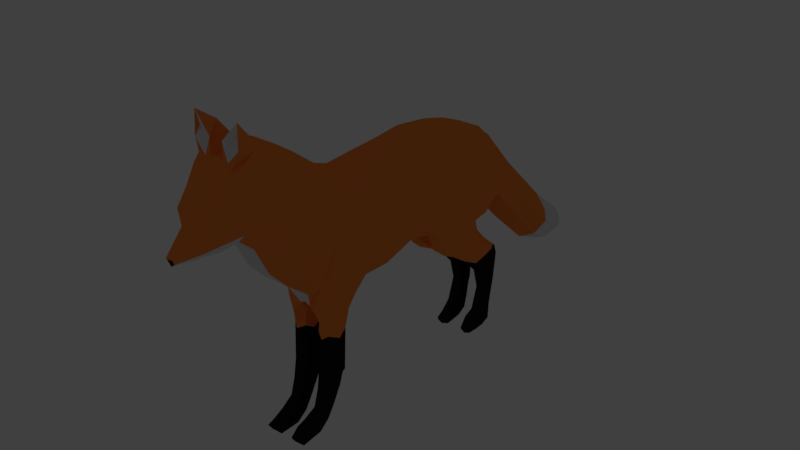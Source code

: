# Source: R_v.blend  (saved by Blender 2.79.0; exported with 4.5.12 LTS)
import bpy
from mathutils import Matrix  # noqa: F401  (used for matrix-valued properties, if any)

bpy.ops.wm.read_factory_settings(use_empty=True)
scene = bpy.context.scene
scene.name = 'Scene'

# ---- collections
col_collection_1 = bpy.data.collections.new('Collection 1'); scene.collection.children.link(col_collection_1)
col_collection_1.hide_render = True
col_collection_1.hide_viewport = True
col_collection_2 = bpy.data.collections.new('Collection 2'); scene.collection.children.link(col_collection_2)

# ---- materials (node trees are filled in below, after node groups)
mat_material = bpy.data.materials.new('Material')
mat_material.alpha_threshold = 0.0
mat_material.use_transparent_shadow = False
mat_material.diffuse_color = (1.0, 0.2638, 0.05177, 1.0)
mat_material.roughness = 0.5
mat_material_001 = bpy.data.materials.new('Material.001')
mat_material_001.alpha_threshold = 0.0
mat_material_001.use_transparent_shadow = False
mat_material_001.diffuse_color = (0.01341, 0.01341, 0.01341, 1.0)
mat_material_001.roughness = 0.5
mat_material_002 = bpy.data.materials.new('Material.002')
mat_material_002.alpha_threshold = 0.0
mat_material_002.use_transparent_shadow = False
mat_material_002.roughness = 0.5

# ---- node groups
ng_auto_smooth = bpy.data.node_groups.new('Auto Smooth', 'GeometryNodeTree')
_s = ng_auto_smooth.interface.new_socket(name='Geometry', in_out='OUTPUT', socket_type='NodeSocketGeometry')
_s = ng_auto_smooth.interface.new_socket(name='Geometry', in_out='INPUT', socket_type='NodeSocketGeometry')
_s = ng_auto_smooth.interface.new_socket(name='Angle', in_out='INPUT', socket_type='NodeSocketFloat')
_s.subtype = 'ANGLE'
_s.min_value = 0.0
_s.max_value = 3.142
ng_auto_smooth.is_modifier = True
_N = ng_auto_smooth.nodes; _L = ng_auto_smooth.links
n0 = _N.new('NodeGroupOutput'); n0.name = 'Group Output'; n0.location = (480, -100)
n1 = _N.new('NodeGroupInput'); n1.name = 'Group Input'; n1.location = (-420, -300)
n2 = _N.new('NodeGroupInput'); n2.name = 'Group Input.001'; n2.location = (-60, -100)
n3 = _N.new('GeometryNodeSetShadeSmooth'); n3.name = 'Set Shade Smooth'; n3.location = (120, -100)
n3.domain = 'EDGE'
n4 = _N.new('GeometryNodeSetShadeSmooth'); n4.name = 'Set Shade Smooth.001'; n4.location = (300, -100)
n5 = _N.new('GeometryNodeInputMeshEdgeAngle'); n5.name = 'Edge Angle'; n5.location = (-420, -220)
n6 = _N.new('GeometryNodeInputEdgeSmooth'); n6.name = 'Is Edge Smooth'; n6.location = (-60, -160)
n7 = _N.new('GeometryNodeInputShadeSmooth'); n7.name = 'Is Face Smooth'; n7.location = (-240, -340)
n8 = _N.new('FunctionNodeBooleanMath'); n8.name = 'Boolean Math'; n8.location = (-60, -220)
n9 = _N.new('FunctionNodeCompare'); n9.name = 'Compare'; n9.location = (-240, -180)
n9.operation = 'LESS_EQUAL'
_L.new(n5.outputs[0], n9.inputs[0])
_L.new(n4.outputs[0], n0.inputs[0])
_L.new(n1.outputs[1], n9.inputs[1])
_L.new(n9.outputs[0], n8.inputs[0])
_L.new(n7.outputs[0], n8.inputs[1])
_L.new(n2.outputs[0], n3.inputs[0])
_L.new(n6.outputs[0], n3.inputs[1])
_L.new(n3.outputs[0], n4.inputs[0])
_L.new(n8.outputs[0], n3.inputs[2])
n0.is_active_output = True

# ---- material node trees

# ---- world
world_world = bpy.data.worlds.new('World'); scene.world = world_world
world_world.color = (0.05088, 0.05088, 0.05088)
world_world.use_sun_shadow = False
world_world.sun_shadow_jitter_overblur = 0.0
world_world.cycles.sampling_method = 'MANUAL'

# ---- lights
light_lamp = bpy.data.lights.new('Lamp', 'POINT')
light_lamp.transmission_factor = 0.0
light_lamp.cutoff_distance = 30.0
light_lamp.energy = 100.0
light_lamp.shadow_buffer_clip_start = 1.001
light_lamp.shadow_soft_size = 0.1
light_lamp.shadow_maximum_resolution = 0.006
light_lamp.use_absolute_resolution = True

# ---- meshes
me_plane_001 = bpy.data.meshes.new('Plane.001')
me_plane_001.from_pydata([(2.339, -0.2635, -0.3817), (3.672, -0.6945, -0.4079), (2.502, 0.3255, -0.3818), (3.703, -0.02799, -0.408), (2.222, 0.7241, -0.3702), (3.742, 0.4062, -0.408), (2.354, -0.8527, -0.3817), (3.649, -1.113, -0.4079), (2.064, -1.144, -0.3667), (3.788, -1.493, -0.408), (2.213, 1.295, -0.4215), (3.657, 1.026, -0.4079), (2.161, 1.783, -0.3702), (3.533, 1.484, -0.4078), (2.142, 1.978, -0.3701), (3.362, 1.903, -0.4077), (2.27, 2.2, -0.3401), (3.207, 2.065, -0.4076), (4.044, -1.834, -0.3622), (2.038, -1.739, -0.3728), (4.277, -2.137, -0.4084), (2.404, -1.81, -0.3127), (4.471, -2.423, -0.4086), (2.838, -2.168, -0.36), (4.672, -2.749, -0.4088), (3.156, -2.469, -0.3602), (4.579, -3.206, -0.3738), (3.614, -2.702, -0.3606), (4.3, -3.369, -0.3703), (3.746, -3.105, -0.3334), (4.083, -3.548, -0.3544), (3.651, -3.605, -0.169), (3.92, -3.642, -0.1769), (3.609, -3.984, -0.04845), (3.687, -4.014, -0.06145), (4.503, -3.326, -0.1989), (4.285, -3.529, -0.1989), (2.273, 0.3255, -0.1989), (2.221, 0.7241, -0.1093), (2.629, -2.312, -0.199), (2.326, -1.929, -0.1989), (3.591, 1.946, -0.1986), (3.762, 1.527, -0.1987), (4.506, -2.093, -0.199), (4.7, -2.38, -0.199), (2.154, 1.788, -0.1017), (2.141, 1.978, -0.1092), (3.554, -3.338, -0.1537), (2.126, -0.8527, -0.1988), (2.11, -0.2635, -0.1988), (3.992, -3.656, -0.1251), (3.901, -0.6511, -0.1987), (3.878, -1.07, -0.1987), (2.946, -2.613, -0.1991), (1.806, 2.831, -0.3222), (3.436, 2.109, -0.1986), (4.829, -2.706, -0.21), (2.038, -1.788, -0.08765), (2.064, -1.122, -0.1058), (4.017, -1.45, -0.1988), (4.273, -1.791, -0.1989), (3.405, -2.845, -0.1993), (4.698, -3.163, -0.199), (3.886, 1.07, -0.1987), (3.971, 0.4495, -0.1988), (2.136, 1.389, -0.04696), (3.607, -3.086, -0.1994), (3.932, 0.01536, -0.1987), (1.86, -1.252, -0.3308), (1.814, -1.706, -0.319), (1.86, -1.284, -0.1255), (1.813, -1.653, -0.1346), (1.562, -1.329, -0.323), (1.578, -1.689, -0.323), (1.568, -1.329, -0.1249), (1.581, -1.676, -0.1249), (0.878, -1.366, -0.327), (0.957, -1.71, -0.3271), (0.8776, -1.393, -0.1202), (0.9567, -1.696, -0.1202), (0.7996, -1.365, -0.2789), (0.7805, -1.736, -0.3308), (0.786, -1.365, -0.1555), (0.7804, -1.736, -0.1384), (0.6517, -1.462, -0.3141), (0.6518, -1.763, -0.3235), (0.6036, -1.462, -0.1336), (0.6517, -1.763, -0.1465), (0.3853, -1.598, -0.3097), (0.3854, -1.848, -0.3185), (0.3399, -1.598, -0.1393), (0.3853, -1.848, -0.1515), (0.1972, -1.742, -0.3228), (0.2382, -2.025, -0.3331), (0.1447, -1.742, -0.1254), (0.259, -2.025, -0.1255), (0.06325, -1.918, -0.3273), (0.1618, -2.198, -0.3273), (0.01069, -1.918, -0.1299), (0.2261, -2.198, -0.1412), (0.02053, -2.264, -0.324), (0.09047, -2.316, -0.3501), (0.01017, -2.264, -0.1266), (0.09014, -2.316, -0.126), (2.041, 1.283, -0.4217), (2.045, 0.8401, -0.3704), (1.986, 1.728, -0.3457), (2.084, 1.751, -0.3458), (2.045, 0.8401, -0.1095), (2.072, 1.797, -0.1217), (2.025, 1.352, -0.04424), (1.985, 1.759, -0.1216), (1.873, 1.272, -0.3788), (1.882, 0.9314, -0.3399), (1.8, 1.786, -0.321), (1.881, 0.9314, -0.1415), (1.855, 1.34, -0.0981), (1.799, 1.817, -0.1507), (1.561, 1.421, -0.341), (1.693, 1.166, -0.3411), (1.567, 2.0, -0.3222), (1.692, 1.166, -0.1427), (1.559, 1.419, -0.1426), (1.567, 2.031, -0.1518), (1.277, 1.793, -0.342), (1.33, 2.285, -0.2955), (1.275, 1.792, -0.1436), (1.323, 2.316, -0.1529), (1.081, 1.988, -0.3429), (1.158, 2.328, -0.3242), (1.079, 1.986, -0.1446), (1.157, 2.359, -0.1538), (0.6387, 2.108, -0.344), (0.7017, 2.291, -0.3252), (0.6366, 2.106, -0.1456), (0.7012, 2.321, -0.1549), (0.2812, 1.951, -0.3211), (0.2415, 2.242, -0.3066), (0.2795, 1.95, -0.1687), (0.2411, 2.271, -0.1757), (0.1578, 1.75, -0.2694), (-0.02645, 1.699, -0.3227), (0.2185, 1.766, -0.1806), (0.0521, 2.221, -0.1766), (0.1326, 1.796, -0.3219), (0.03871, 2.221, -0.3218), (2.141, 1.978, -0.2384), (0.04205, 1.656, -0.3225), (0.04034, 1.654, -0.1701), (-0.0281, 2.06, -0.1701), (-0.02774, 2.06, -0.3225), (-0.03609, 1.88, -0.3227), (-0.02605, 1.711, -0.1369), (-0.03645, 1.88, -0.1703), (1.647, 2.809, -0.04688), (2.317, 2.372, -0.3402), (2.27, 2.2, -0.1574), (2.317, 2.372, -0.07568), (3.074, 2.32, -0.2843), (1.049, 3.634, -0.2504), (3.303, 2.363, -0.07527), (2.365, 2.947, -0.2836), (0.8371, 4.037, -0.2363), (2.594, 2.99, -0.07465), (0.971, 3.574, -0.06464), (1.432, 3.905, -0.2828), (1.661, 3.949, -0.07382), (0.7725, 3.974, -0.07428), (1.255, 4.401, -0.2048), (1.317, 4.383, -0.0735), (0.8465, 4.377, -0.1969), (0.3764, -1.741, -0.3328), (2.957, -0.2616, -0.5152), (3.058, 0.2257, -0.5153), (3.018, 0.661, -0.5153), (2.954, -0.8003, -0.5152), (2.987, -1.231, -0.5892), (2.963, 1.285, -0.5152), (2.887, 1.729, -0.5152), (2.797, 2.028, -0.5151), (2.873, 2.207, -0.4398), (3.192, -1.665, -0.5496), (3.355, -1.961, -0.5155), (3.606, -2.298, -0.5157), (3.87, -2.611, -0.516), (4.038, -2.949, -0.4778), (3.972, -3.379, -0.432), (3.733, -3.598, -0.1918), (2.787, 2.413, -0.3919), (2.084, 2.892, -0.3913), (1.29, 3.786, -0.3906), (1.036, 4.211, -0.3903), (0.9588, 4.574, -0.1874), (0.9187, -1.551, -0.3469), (0.09974, -2.046, -0.3522), (0.6451, -1.646, -0.3386), (1.489, -1.507, -0.3739), (2.051, -1.463, -0.4491), (0.2176, -1.922, -0.3496), (0.7957, -1.594, -0.3472), (1.836, -1.48, -0.3861), (1.518, -1.741, -0.2423), (0.2324, -2.115, -0.2572), (0.8081, -1.765, -0.2517), (1.821, -1.779, -0.2508), (2.038, -1.816, -0.2382), (0.09714, -2.345, -0.2309), (0.4094, -1.873, -0.2335), (0.9639, -1.764, -0.2403), (0.1819, -2.227, -0.2615), (0.6772, -1.789, -0.2403), (0.01084, -1.918, -0.2298), (0.6038, -1.462, -0.2352), (1.464, -1.299, -0.2288), (2.064, -1.122, -0.2434), (0.1449, -1.742, -0.2403), (0.7862, -1.336, -0.2014), (1.86, -1.196, -0.2314), (0.01031, -2.264, -0.2289), (0.3401, -1.598, -0.2395), (0.8778, -1.361, -0.2308), (1.834, -1.508, -0.09086), (2.05, -1.495, -0.07643), (0.9227, -1.574, -0.09621), (1.491, -1.532, -0.1019), (0.7788, -1.635, -0.09668), (0.3574, -1.729, -0.1152), (0.1039, -2.079, -0.09958), (0.6321, -1.664, -0.1081), (0.2047, -1.936, -0.09755), (0.02206, 1.809, -0.3525), (0.277, 2.097, -0.351), (1.583, 1.692, -0.3799), (1.136, 2.113, -0.3819), (1.36, 1.992, -0.381), (0.1274, 1.946, -0.3518), (0.6882, 2.167, -0.383), (1.676, 1.073, -0.2323), (0.6216, 2.014, -0.2374), (2.029, 0.7474, -0.2332), (1.865, 0.8387, -0.2158), (1.064, 1.894, -0.234), (2.206, 0.6918, -0.2414), (0.267, 1.92, -0.2392), (1.341, 1.632, -0.2418), (1.544, 1.327, -0.2261), (0.2628, 2.159, -0.1353), (-0.04062, 1.668, -0.2384), (0.04739, 1.601, -0.2545), (1.302, 2.093, -0.1003), (0.1101, 1.981, -0.1316), (0.01572, 1.826, -0.1368), (0.6734, 2.251, -0.1022), (1.532, 1.737, -0.131), (1.121, 2.198, -0.1012), (1.567, 2.156, -0.2315), (2.055, 1.922, -0.2537), (1.8, 1.941, -0.2382), (1.157, 2.484, -0.2525), (0.03853, 2.221, -0.2452), (-0.02793, 2.06, -0.2413), (0.2413, 2.351, -0.2427), (1.323, 2.441, -0.2446), (0.03853, 2.259, -0.2452), (1.986, 1.884, -0.236), (0.7015, 2.446, -0.2413), (3.558, -3.648, -0.0844), (4.96, -3.153, -0.1078), (5.256, -3.127, -0.3747), (5.023, -3.074, -0.3657), (4.892, -3.15, -0.3828), (5.108, -2.937, -0.2054), (4.975, -2.888, -0.3107), (4.839, -2.926, -0.4091), (4.929, -3.098, -0.2343), (4.623, -3.18, -0.2677), (4.773, -3.028, -0.0589), (4.718, -3.163, -0.0967), (1.355, 2.404, -0.2429), (3.092, -1.453, -0.5684), (2.339, -0.2635, 0.3817), (3.672, -0.6945, 0.4079), (2.502, 0.3255, 0.3818), (3.703, -0.02799, 0.408), (2.222, 0.7241, 0.3702), (3.742, 0.4062, 0.408), (2.354, -0.8527, 0.3817), (3.649, -1.113, 0.4079), (2.064, -1.144, 0.3667), (3.788, -1.493, 0.408), (2.213, 1.295, 0.4215), (3.657, 1.026, 0.4079), (2.161, 1.783, 0.3702), (3.533, 1.484, 0.4078), (2.142, 1.978, 0.3701), (3.362, 1.903, 0.4077), (2.273, 0.3255, 0.0), (2.27, 2.2, 0.3401), (3.207, 2.065, 0.4076), (4.044, -1.834, 0.3622), (2.038, -1.739, 0.3728), (4.277, -2.137, 0.4084), (2.404, -1.81, 0.3127), (4.471, -2.423, 0.4086), (2.838, -2.168, 0.36), (4.672, -2.749, 0.4088), (3.156, -2.469, 0.3602), (4.579, -3.206, 0.3738), (3.614, -2.702, 0.3606), (4.3, -3.369, 0.3703), (3.746, -3.105, 0.3334), (4.083, -3.548, 0.3544), (3.651, -3.605, 0.169), (3.92, -3.642, 0.1769), (3.609, -3.984, 0.04845), (3.687, -4.014, 0.06145), (2.11, -0.2635, 0.0), (3.901, -0.6511, 0.0), (3.932, 0.01534, 0.0), (3.971, 0.4495, 0.0), (2.221, 0.7241, 0.0), (2.126, -0.8527, 0.0), (3.878, -1.07, 0.0), (2.052, -1.164, 0.0), (4.017, -1.45, 0.0), (3.885, 1.07, 0.0), (2.136, 1.389, 0.0), (3.761, 1.527, 0.0), (2.102, 1.821, 0.0), (3.591, 1.946, 0.0), (2.173, 2.016, 0.0), (3.436, 2.109, 0.0), (1.652, 2.784, 0.0), (2.078, -1.79, 0.0), (4.273, -1.791, 0.0), (2.326, -1.929, 0.0), (4.506, -2.093, 0.0), (2.628, -2.312, 0.0), (4.699, -2.38, 0.0), (2.951, -2.645, 0.0), (4.747, -2.621, 0.0), (3.405, -2.845, 0.0), (4.738, -3.163, 0.0), (3.606, -3.086, 0.0), (4.543, -3.326, 0.0), (3.53, -3.338, 0.0), (4.309, -3.504, 0.0), (3.578, -3.994, 0.0), (4.076, -3.631, 0.0), (3.695, -4.038, 0.0), (4.503, -3.326, 0.1989), (4.285, -3.529, 0.1989), (2.273, 0.3255, 0.1989), (2.221, 0.7241, 0.1093), (2.629, -2.312, 0.199), (2.326, -1.929, 0.1989), (3.591, 1.946, 0.1986), (3.762, 1.527, 0.1987), (4.506, -2.093, 0.199), (4.7, -2.38, 0.199), (2.154, 1.788, 0.1017), (2.141, 1.978, 0.1092), (3.554, -3.338, 0.1537), (2.126, -0.8527, 0.1988), (2.11, -0.2635, 0.1988), (3.992, -3.656, 0.1251), (3.901, -0.6511, 0.1987), (3.878, -1.07, 0.1987), (2.946, -2.613, 0.1991), (1.806, 2.831, 0.3222), (3.436, 2.109, 0.1986), (4.829, -2.706, 0.21), (2.038, -1.788, 0.08765), (2.064, -1.122, 0.1058), (4.017, -1.45, 0.1988), (4.273, -1.791, 0.1989), (3.405, -2.845, 0.1993), (4.698, -3.163, 0.199), (3.886, 1.07, 0.1987), (3.971, 0.4495, 0.1988), (2.136, 1.389, 0.04696), (3.607, -3.086, 0.1994), (3.932, 0.01536, 0.1987), (1.86, -1.252, 0.3308), (1.814, -1.706, 0.319), (1.86, -1.284, 0.1255), (1.813, -1.653, 0.1346), (1.562, -1.329, 0.323), (1.578, -1.689, 0.323), (1.568, -1.329, 0.1249), (1.581, -1.676, 0.1249), (0.878, -1.366, 0.327), (0.957, -1.71, 0.3271), (0.8776, -1.393, 0.1202), (0.9567, -1.696, 0.1202), (0.7996, -1.365, 0.2789), (0.7805, -1.736, 0.3308), (0.786, -1.365, 0.1555), (0.7804, -1.736, 0.1384), (0.6517, -1.462, 0.3141), (0.6518, -1.763, 0.3235), (0.6036, -1.462, 0.1336), (0.6517, -1.763, 0.1465), (0.3853, -1.598, 0.3097), (0.3854, -1.848, 0.3185), (0.3399, -1.598, 0.1393), (0.3853, -1.848, 0.1515), (0.1972, -1.742, 0.3228), (0.2382, -2.025, 0.3331), (0.1447, -1.742, 0.1254), (0.259, -2.025, 0.1255), (0.06325, -1.918, 0.3273), (0.1618, -2.198, 0.3273), (0.01069, -1.918, 0.1299), (0.2261, -2.198, 0.1412), (0.02053, -2.264, 0.324), (0.09047, -2.316, 0.3501), (0.01017, -2.264, 0.1266), (0.09014, -2.316, 0.126), (2.041, 1.283, 0.4217), (2.045, 0.8401, 0.3704), (1.986, 1.728, 0.3457), (2.084, 1.751, 0.3458), (2.045, 0.8401, 0.1095), (2.072, 1.797, 0.1217), (2.025, 1.352, 0.04424), (1.985, 1.759, 0.1216), (1.873, 1.272, 0.3788), (1.882, 0.9314, 0.3399), (1.8, 1.786, 0.321), (1.881, 0.9314, 0.1415), (1.855, 1.34, 0.0981), (1.799, 1.817, 0.1507), (1.561, 1.421, 0.341), (1.693, 1.166, 0.3411), (1.567, 2.0, 0.3222), (1.692, 1.166, 0.1427), (1.559, 1.419, 0.1426), (1.567, 2.031, 0.1518), (1.277, 1.793, 0.342), (1.33, 2.285, 0.2955), (1.275, 1.792, 0.1436), (1.323, 2.316, 0.1529), (1.081, 1.988, 0.3429), (1.158, 2.328, 0.3242), (1.079, 1.986, 0.1446), (1.157, 2.359, 0.1538), (0.6387, 2.108, 0.344), (0.7017, 2.291, 0.3252), (0.6366, 2.106, 0.1456), (0.7012, 2.321, 0.1549), (0.2812, 1.951, 0.3211), (0.2415, 2.242, 0.3066), (0.2795, 1.95, 0.1687), (0.2411, 2.271, 0.1757), (0.1578, 1.75, 0.2694), (-0.02645, 1.699, 0.3227), (0.2185, 1.766, 0.1806), (0.0521, 2.221, 0.1766), (0.1326, 1.796, 0.3219), (0.03871, 2.221, 0.3218), (2.141, 1.978, 0.2384), (0.04205, 1.656, 0.3225), (0.04034, 1.654, 0.1701), (-0.0281, 2.06, 0.1701), (-0.02774, 2.06, 0.3225), (-0.03609, 1.88, 0.3227), (-0.02605, 1.711, 0.1369), (-0.03645, 1.88, 0.1703), (1.647, 2.809, 0.04688), (2.317, 2.372, 0.3402), (2.27, 2.2, 0.0), (2.316, 2.372, 0.0), (2.27, 2.2, 0.1574), (2.317, 2.372, 0.07568), (3.074, 2.32, 0.2843), (3.303, 2.363, 0.0), (0.9473, 3.557, 0.0), (1.049, 3.634, 0.2504), (3.303, 2.363, 0.07527), (2.365, 2.947, 0.2836), (2.593, 2.99, 0.0), (0.7721, 3.974, 0.0), (0.8371, 4.037, 0.2363), (2.594, 2.99, 0.07465), (0.971, 3.574, 0.06464), (1.432, 3.905, 0.2828), (1.661, 3.949, 0.0), (1.661, 3.949, 0.07382), (0.7725, 3.974, 0.07428), (1.255, 4.401, 0.2048), (1.317, 4.383, 0.0), (1.065, 4.731, 0.0), (1.317, 4.383, 0.0735), (0.8379, 4.395, 0.0), (0.8465, 4.377, 0.1969), (0.3764, -1.741, 0.3328), (0.838, 4.395, 0.0), (2.957, -0.2616, 0.5152), (3.058, 0.2257, 0.5153), (3.018, 0.661, 0.5153), (2.954, -0.8003, 0.5152), (2.987, -1.231, 0.5892), (2.963, 1.285, 0.5152), (2.887, 1.729, 0.5152), (2.797, 2.028, 0.5151), (2.873, 2.207, 0.4398), (3.192, -1.665, 0.5496), (3.355, -1.961, 0.5155), (3.606, -2.298, 0.5157), (3.87, -2.611, 0.516), (4.038, -2.949, 0.4778), (3.972, -3.379, 0.432), (3.733, -3.598, 0.1918), (2.787, 2.413, 0.3919), (2.084, 2.892, 0.3913), (1.29, 3.786, 0.3906), (1.036, 4.211, 0.3903), (0.9588, 4.574, 0.1874), (0.9828, 4.606, 0.0), (0.9187, -1.551, 0.3469), (0.09974, -2.046, 0.3522), (0.6451, -1.646, 0.3386), (1.489, -1.507, 0.3739), (2.051, -1.463, 0.4491), (0.2176, -1.922, 0.3496), (0.7957, -1.594, 0.3472), (1.836, -1.48, 0.3861), (1.518, -1.741, 0.2423), (0.2324, -2.115, 0.2572), (0.8081, -1.765, 0.2517), (1.821, -1.779, 0.2508), (2.038, -1.816, 0.2382), (0.09714, -2.345, 0.2309), (0.4094, -1.873, 0.2335), (0.9639, -1.764, 0.2403), (0.1819, -2.227, 0.2615), (0.6772, -1.789, 0.2403), (0.01084, -1.918, 0.2298), (0.6038, -1.462, 0.2352), (1.464, -1.299, 0.2288), (2.064, -1.122, 0.2434), (0.1449, -1.742, 0.2403), (0.7862, -1.336, 0.2014), (1.86, -1.196, 0.2314), (0.01031, -2.264, 0.2289), (0.3401, -1.598, 0.2395), (0.8778, -1.361, 0.2308), (1.834, -1.508, 0.09086), (2.05, -1.495, 0.07643), (0.9227, -1.574, 0.09621), (1.491, -1.532, 0.1019), (0.7788, -1.635, 0.09668), (0.3574, -1.729, 0.1152), (0.1039, -2.079, 0.09958), (0.6321, -1.664, 0.1081), (0.2047, -1.936, 0.09755), (0.02206, 1.809, 0.3525), (0.277, 2.097, 0.351), (1.583, 1.692, 0.3799), (1.136, 2.113, 0.3819), (1.36, 1.992, 0.381), (0.1274, 1.946, 0.3518), (0.6882, 2.167, 0.383), (1.676, 1.073, 0.2323), (0.6216, 2.014, 0.2374), (2.029, 0.7474, 0.2332), (1.865, 0.8387, 0.2158), (1.064, 1.894, 0.234), (2.206, 0.6918, 0.2414), (0.267, 1.92, 0.2392), (1.341, 1.632, 0.2418), (1.544, 1.327, 0.2261), (0.2628, 2.159, 0.1353), (-0.04062, 1.668, 0.2384), (0.04739, 1.601, 0.2545), (1.302, 2.093, 0.1003), (0.1101, 1.981, 0.1316), (0.01572, 1.826, 0.1368), (0.6734, 2.251, 0.1022), (1.532, 1.737, 0.131), (1.121, 2.198, 0.1012), (1.567, 2.156, 0.2315), (2.055, 1.922, 0.2537), (1.8, 1.941, 0.2382), (1.157, 2.484, 0.2525), (0.03853, 2.221, 0.2452), (-0.02793, 2.06, 0.2413), (0.2413, 2.351, 0.2427), (1.323, 2.441, 0.2446), (0.03853, 2.259, 0.2452), (1.986, 1.884, 0.236), (0.7015, 2.446, 0.2413), (3.558, -3.648, 0.0844), (3.502, -3.491, 0.0), (4.96, -3.153, 0.1078), (5.256, -3.127, 0.3747), (5.023, -3.074, 0.3657), (4.892, -3.15, 0.3828), (5.108, -2.937, 0.2054), (4.975, -2.888, 0.3107), (4.839, -2.926, 0.4091), (4.78, -2.872, 0.0), (4.929, -3.098, 0.2343), (4.623, -3.18, 0.2677), (4.773, -3.028, 0.0589), (4.718, -3.163, 0.0967), (1.355, 2.404, 0.2429), (3.092, -1.453, 0.5684)], [], [(172, 173, 3, 1), (173, 174, 5, 3), (172, 175, 6, 0), (175, 176, 8, 6), (174, 177, 11, 5), (177, 178, 13, 11), (178, 179, 15, 13), (176, 279, 197, 8), (179, 180, 17, 15), (181, 182, 21, 19), (182, 183, 23, 21), (183, 184, 25, 23), (184, 185, 27, 25), (185, 186, 29, 27), (186, 31, 29), (186, 187, 31), (347, 33, 34, 349), (36, 35, 344, 346), (38, 37, 296, 320), (40, 39, 337, 335), (42, 41, 329, 327), (44, 43, 336, 338), (46, 45, 328, 330), (33, 347, 594, 266), (49, 48, 321, 316), (50, 36, 346, 348), (52, 51, 317, 322), (39, 53, 339, 337), (137, 145, 259, 263, 261), (58, 222, 57, 333, 323), (48, 58, 323, 321), (60, 59, 324, 334), (349, 50, 348), (59, 52, 322, 324), (53, 61, 341, 339), (46, 330, 471, 156), (56, 272, 273, 24), (37, 49, 316, 296), (41, 55, 331, 329), (64, 63, 325, 319), (65, 38, 320, 326), (61, 66, 343, 341), (51, 67, 318, 317), (57, 40, 335, 333), (63, 42, 327, 325), (43, 60, 334, 336), (45, 65, 326, 328), (66, 47, 345, 343), (67, 64, 319, 318), (3, 5, 64, 67), (29, 31, 47, 66), (20, 18, 60, 43), (11, 13, 42, 63), (19, 21, 40, 57, 205), (1, 3, 67, 51), (27, 29, 66, 61), (5, 11, 63, 64), (15, 17, 55, 41), (2, 0, 49, 37), (24, 273, 26), (235, 145, 137, 231), (25, 27, 61, 53), (9, 7, 52, 59), (34, 32, 50, 349), (18, 9, 59, 60), (6, 8, 214, 58, 48), (57, 222, 221, 71), (14, 146, 46, 156, 16), (23, 25, 53, 39), (7, 1, 51, 52), (32, 30, 36, 50), (0, 6, 48, 49), (31, 33, 266), (46, 146, 256, 109), (22, 20, 43, 44), (13, 15, 41, 42), (21, 23, 39, 40), (4, 2, 242), (30, 28, 35, 36), (71, 221, 224, 75), (8, 197, 200, 68), (19, 205, 204, 69), (58, 214, 217, 70), (73, 201, 208, 77), (70, 217, 213, 74), (69, 204, 201, 73), (68, 200, 196, 72), (77, 208, 203, 81), (72, 196, 193, 76), (75, 224, 223, 79), (74, 213, 220, 78), (83, 225, 228, 87), (76, 193, 199, 80), (79, 223, 225, 83), (78, 220, 216, 82), (85, 210, 207, 89), (82, 216, 212, 86), (81, 203, 210, 85), (80, 199, 195, 84), (88, 171, 198, 92), (84, 195, 171, 88), (87, 228, 226, 91), (86, 212, 219, 90), (95, 229, 227, 99), (91, 226, 229, 95), (90, 219, 215, 94), (89, 207, 202, 93), (97, 209, 206, 101), (94, 215, 211, 98), (93, 202, 209, 97), (92, 198, 194, 96), (100, 101, 206, 218), (96, 194, 101, 100), (99, 227, 103), (98, 211, 218, 102), (107, 106, 264, 256), (4, 242, 239, 105), (109, 111, 110, 65, 45), (4, 105, 104, 10), (113, 240, 237, 119), (111, 264, 257, 117), (105, 239, 240, 113), (118, 245, 244, 124), (113, 119, 118, 232, 112), (122, 245, 237, 121), (105, 113, 112, 104), (117, 123, 253, 116), (117, 257, 255, 123), (111, 117, 116, 110), (124, 244, 241, 128), (122, 253, 249, 126), (123, 255, 278, 127), (120, 232, 234, 125), (130, 254, 252, 134), (127, 262, 258, 131), (126, 249, 254, 130), (125, 234, 233, 129), (133, 236, 231, 137), (129, 233, 236, 133), (128, 241, 238, 132), (131, 258, 265, 135), (132, 238, 243, 136), (135, 265, 261, 139), (134, 252, 246, 138), (136, 140, 144), (136, 243, 140), (142, 250, 251, 148), (145, 235, 230, 150), (144, 140, 147), (138, 246, 250, 142), (147, 248, 247, 141), (150, 151, 153, 149, 260), (145, 150, 260, 263), (140, 248, 147), (141, 247, 152, 153, 151), (148, 251, 152), (331, 55, 160, 476), (180, 16, 155, 188), (157, 156, 471, 472), (155, 16, 156, 157), (155, 157, 154, 54), (160, 158, 161, 163), (476, 160, 163, 481), (55, 17, 158, 160), (54, 154, 164, 159), (189, 54, 159, 190), (154, 332, 477, 164), (157, 472, 332, 154), (188, 155, 54, 189), (164, 477, 482, 167), (159, 164, 167, 162), (190, 159, 162, 191), (481, 163, 166, 487), (163, 161, 165, 166), (491, 169, 492), (162, 167, 170), (170, 191, 162), (191, 170, 192), (487, 166, 169, 491), (166, 165, 168, 169), (170, 494, 497), (192, 170, 497, 519), (169, 168, 492), (167, 482, 494, 170), (168, 192, 492), (492, 192, 519), (168, 191, 192), (165, 190, 191, 168), (158, 188, 189, 161), (161, 189, 190, 165), (17, 180, 188, 158), (187, 32, 34, 33), (30, 32, 187, 186), (28, 30, 186), (20, 22, 183, 182), (18, 20, 182, 181), (14, 16, 180, 179), (9, 18, 181, 279, 176), (12, 14, 179, 178), (10, 12, 178, 177), (4, 10, 177, 174), (7, 9, 176, 175), (1, 7, 175, 172), (2, 4, 174, 173), (0, 2, 173, 172), (200, 197, 19, 69), (195, 199, 81, 85), (193, 196, 73, 77), (101, 194, 97), (199, 193, 77, 81), (198, 171, 89, 93), (196, 200, 69, 73), (194, 198, 93, 97), (171, 195, 85, 89), (210, 203, 83, 87), (203, 208, 79, 83), (204, 205, 57, 71), (207, 210, 87, 91), (201, 204, 71, 75), (209, 202, 95, 99), (202, 207, 91, 95), (208, 201, 75, 79), (206, 209, 99, 103), (218, 211, 96, 100), (216, 220, 76, 80), (213, 217, 68, 72), (211, 215, 92, 96), (218, 206, 103, 102), (215, 219, 88, 92), (219, 212, 84, 88), (217, 214, 8, 68), (212, 216, 80, 84), (220, 213, 72, 76), (221, 222, 58, 70), (223, 224, 74, 78), (224, 221, 70, 74), (229, 226, 90, 94), (226, 228, 86, 90), (228, 225, 82, 86), (103, 227, 98, 102), (227, 229, 94, 98), (225, 223, 78, 82), (230, 235, 144, 147), (236, 233, 128, 132), (10, 104, 106, 107, 14, 12), (104, 112, 114, 106), (234, 232, 118, 124), (233, 234, 124, 128), (112, 232, 120, 114), (231, 236, 132, 136), (235, 231, 136, 144), (141, 151, 150, 230, 147), (243, 238, 134, 138), (244, 245, 122, 126), (241, 244, 126, 130), (237, 240, 115, 121), (238, 241, 130, 134), (239, 242, 38, 108), (237, 245, 118, 119), (140, 243, 138, 142), (240, 239, 108, 115), (247, 248, 148, 152), (248, 140, 142, 148), (249, 253, 123, 127), (250, 246, 139, 143), (246, 252, 135, 139), (251, 250, 143, 149), (110, 116, 115, 108), (254, 249, 127, 131), (152, 251, 149, 153), (116, 253, 122, 121, 115), (252, 254, 131, 135), (65, 110, 108, 38), (263, 259, 145), (255, 257, 114, 120), (258, 262, 125, 129), (262, 278, 125), (260, 149, 143, 263), (256, 264, 111, 109), (261, 265, 133, 137), (265, 258, 129, 133), (257, 264, 106, 114), (139, 261, 263, 143), (256, 146, 14, 107), (47, 594, 345), (31, 266, 594, 47), (31, 187, 33), (26, 28, 186, 185), (24, 26, 185, 184), (22, 24, 184, 183), (24, 22, 44, 56), (56, 44, 338, 340), (35, 62, 277, 342, 344), (28, 26, 275, 62, 35), (274, 62, 270), (274, 268, 267), (270, 269, 268, 274), (272, 56, 271), (62, 275, 270), (340, 602, 276, 56), (26, 273, 270, 275), (271, 276, 277, 267), (273, 272, 269), (272, 271, 268, 269), (277, 276, 602, 342), (56, 276, 271), (277, 62, 267), (270, 273, 269), (269, 270, 268), (267, 268, 271), (267, 62, 274), (45, 46, 109), (127, 278, 262), (125, 278, 255, 120), (197, 279, 181, 19), (498, 281, 283, 499), (499, 283, 285, 500), (498, 280, 286, 501), (501, 286, 288, 502), (500, 285, 291, 503), (503, 291, 293, 504), (504, 293, 295, 505), (502, 288, 524, 608), (505, 295, 298, 506), (507, 300, 302, 508), (508, 302, 304, 509), (509, 304, 306, 510), (510, 306, 308, 511), (511, 308, 310, 512), (512, 310, 312), (512, 312, 513), (347, 349, 315, 314), (351, 346, 344, 350), (353, 320, 296, 352), (355, 335, 337, 354), (357, 327, 329, 356), (359, 338, 336, 358), (361, 330, 328, 360), (314, 593, 594, 347), (364, 316, 321, 363), (365, 348, 346, 351), (367, 322, 317, 366), (354, 337, 339, 368), (452, 588, 590, 586, 460), (373, 323, 333, 372, 549), (363, 321, 323, 373), (375, 334, 324, 374), (349, 348, 365), (374, 324, 322, 367), (368, 339, 341, 376), (361, 473, 471, 330), (371, 305, 601, 600), (352, 296, 316, 364), (356, 329, 331, 370), (379, 319, 325, 378), (380, 326, 320, 353), (376, 341, 343, 381), (366, 317, 318, 382), (372, 333, 335, 355), (378, 325, 327, 357), (358, 336, 334, 375), (360, 328, 326, 380), (381, 343, 345, 362), (382, 318, 319, 379), (283, 382, 379, 285), (310, 381, 362, 312), (301, 358, 375, 299), (291, 378, 357, 293), (300, 532, 372, 355, 302), (281, 366, 382, 283), (308, 376, 381, 310), (285, 379, 378, 291), (295, 356, 370, 298), (282, 352, 364, 280), (305, 307, 601), (562, 558, 452, 460), (306, 368, 376, 308), (289, 374, 367, 287), (315, 349, 365, 313), (299, 375, 374, 289), (286, 363, 373, 541, 288), (372, 386, 548, 549), (294, 297, 473, 361, 461), (304, 354, 368, 306), (287, 367, 366, 281), (313, 365, 351, 311), (280, 364, 363, 286), (312, 593, 314), (361, 424, 583, 461), (303, 359, 358, 301), (293, 357, 356, 295), (302, 355, 354, 304), (284, 569, 282), (311, 351, 350, 309), (386, 390, 551, 548), (288, 383, 527, 524), (300, 384, 531, 532), (373, 385, 544, 541), (388, 392, 535, 528), (385, 389, 540, 544), (384, 388, 528, 531), (383, 387, 523, 527), (392, 396, 530, 535), (387, 391, 520, 523), (390, 394, 550, 551), (389, 393, 547, 540), (398, 402, 555, 552), (391, 395, 526, 520), (394, 398, 552, 550), (393, 397, 543, 547), (400, 404, 534, 537), (397, 401, 539, 543), (396, 400, 537, 530), (395, 399, 522, 526), (403, 407, 525, 496), (399, 403, 496, 522), (402, 406, 553, 555), (401, 405, 546, 539), (410, 414, 554, 556), (406, 410, 556, 553), (405, 409, 542, 546), (404, 408, 529, 534), (412, 416, 533, 536), (409, 413, 538, 542), (408, 412, 536, 529), (407, 411, 521, 525), (415, 545, 533, 416), (411, 415, 416, 521), (414, 418, 554), (413, 417, 545, 538), (422, 583, 591, 421), (284, 420, 566, 569), (424, 360, 380, 425, 426), (284, 290, 419, 420), (428, 434, 564, 567), (426, 432, 584, 591), (420, 428, 567, 566), (433, 439, 571, 572), (428, 427, 559, 433, 434), (437, 436, 564, 572), (420, 419, 427, 428), (432, 431, 580, 438), (432, 438, 582, 584), (426, 425, 431, 432), (439, 443, 568, 571), (437, 441, 576, 580), (438, 442, 607, 582), (435, 440, 561, 559), (445, 449, 579, 581), (442, 446, 585, 589), (441, 445, 581, 576), (440, 444, 560, 561), (448, 452, 558, 563), (444, 448, 563, 560), (443, 447, 565, 568), (446, 450, 592, 585), (447, 451, 570, 565), (450, 454, 588, 592), (449, 453, 573, 579), (451, 459, 455), (451, 455, 570), (457, 463, 578, 577), (460, 465, 557, 562), (459, 462, 455), (453, 457, 577, 573), (462, 456, 574, 575), (465, 587, 464, 468, 466), (460, 590, 587, 465), (455, 462, 575), (456, 466, 468, 467, 574), (463, 467, 578), (331, 476, 479, 370), (506, 514, 470, 297), (474, 472, 471, 473), (470, 474, 473, 297), (470, 369, 469, 474), (479, 484, 480, 475), (476, 481, 484, 479), (370, 479, 475, 298), (369, 478, 485, 469), (515, 516, 478, 369), (469, 485, 477, 332), (474, 469, 332, 472), (514, 515, 369, 470), (485, 489, 482, 477), (478, 483, 489, 485), (516, 517, 483, 478), (481, 487, 488, 484), (484, 488, 486, 480), (491, 492, 493), (483, 495, 489), (495, 483, 517), (517, 518, 495), (487, 491, 493, 488), (488, 493, 490, 486), (495, 497, 494), (518, 519, 497, 495), (493, 492, 490), (489, 495, 494, 482), (490, 492, 518), (492, 519, 518), (490, 518, 517), (486, 490, 517, 516), (475, 480, 515, 514), (480, 486, 516, 515), (298, 475, 514, 506), (513, 314, 315, 313), (311, 512, 513, 313), (309, 512, 311), (301, 508, 509, 303), (299, 507, 508, 301), (294, 505, 506, 297), (289, 502, 608, 507, 299), (292, 504, 505, 294), (290, 503, 504, 292), (284, 500, 503, 290), (287, 501, 502, 289), (281, 498, 501, 287), (282, 499, 500, 284), (280, 498, 499, 282), (527, 384, 300, 524), (522, 400, 396, 526), (520, 392, 388, 523), (416, 412, 521), (526, 396, 392, 520), (525, 408, 404, 496), (523, 388, 384, 527), (521, 412, 408, 525), (496, 404, 400, 522), (537, 402, 398, 530), (530, 398, 394, 535), (531, 386, 372, 532), (534, 406, 402, 537), (528, 390, 386, 531), (536, 414, 410, 529), (529, 410, 406, 534), (535, 394, 390, 528), (533, 418, 414, 536), (545, 415, 411, 538), (543, 395, 391, 547), (540, 387, 383, 544), (538, 411, 407, 542), (545, 417, 418, 533), (542, 407, 403, 546), (546, 403, 399, 539), (544, 383, 288, 541), (539, 399, 395, 543), (547, 391, 387, 540), (548, 385, 373, 549), (550, 393, 389, 551), (551, 389, 385, 548), (556, 409, 405, 553), (553, 405, 401, 555), (555, 401, 397, 552), (418, 417, 413, 554), (554, 413, 409, 556), (552, 397, 393, 550), (557, 462, 459, 562), (563, 447, 443, 560), (290, 292, 294, 422, 421, 419), (419, 421, 429, 427), (561, 439, 433, 559), (560, 443, 439, 561), (427, 429, 435, 559), (558, 451, 447, 563), (562, 459, 451, 558), (456, 462, 557, 465, 466), (570, 453, 449, 565), (571, 441, 437, 572), (568, 445, 441, 571), (564, 436, 430, 567), (565, 449, 445, 568), (566, 423, 353, 569), (564, 434, 433, 572), (455, 457, 453, 570), (567, 430, 423, 566), (574, 467, 463, 575), (575, 463, 457, 455), (576, 442, 438, 580), (577, 458, 454, 573), (573, 454, 450, 579), (578, 464, 458, 577), (425, 423, 430, 431), (581, 446, 442, 576), (467, 468, 464, 578), (431, 430, 436, 437, 580), (579, 450, 446, 581), (380, 353, 423, 425), (590, 460, 586), (582, 435, 429, 584), (585, 444, 440, 589), (589, 440, 607), (587, 590, 458, 464), (583, 424, 426, 591), (588, 452, 448, 592), (592, 448, 444, 585), (584, 429, 421, 591), (454, 458, 590, 588), (583, 422, 294, 461), (362, 345, 594), (312, 362, 594, 593), (312, 314, 513), (307, 511, 512, 309), (305, 510, 511, 307), (303, 509, 510, 305), (305, 371, 359, 303), (371, 340, 338, 359), (350, 344, 342, 606, 377), (309, 350, 377, 604, 307), (603, 598, 377), (603, 595, 596), (598, 603, 596, 597), (600, 599, 371), (377, 598, 604), (340, 371, 605, 602), (307, 604, 598, 601), (599, 595, 606, 605), (601, 597, 600), (600, 597, 596, 599), (606, 342, 602, 605), (371, 599, 605), (606, 595, 377), (598, 597, 601), (597, 596, 598), (595, 599, 596), (595, 603, 377), (360, 424, 361), (442, 589, 607), (440, 435, 582, 607), (524, 300, 507, 608), (242, 2, 37, 38), (282, 569, 353, 352)])
me_plane_001.polygons.foreach_set('material_index', [0, 0, 0, 0, 0, 0, 0, 0, 0, 0, 0, 0, 0, 0, 0, 0, 1, 0, 2, 2, 0, 0, 0, 2, 2, 0, 0, 2, 1, 2, 2, 0, 0, 0, 2, 0, 0, 2, 0, 0, 2, 2, 0, 2, 0, 0, 2, 2, 0, 0, 2, 0, 0, 0, 0, 0, 0, 0, 0, 0, 1, 0, 0, 0, 0, 0, 0, 0, 0, 0, 0, 0, 2, 0, 0, 0, 0, 0, 0, 0, 0, 0, 0, 1, 0, 0, 0, 1, 1, 1, 1, 1, 1, 1, 1, 1, 1, 1, 1, 1, 1, 1, 1, 1, 1, 1, 1, 1, 1, 1, 1, 1, 1, 1, 1, 0, 0, 2, 0, 0, 0, 0, 0, 0, 0, 0, 0, 0, 0, 1, 0, 0, 0, 1, 1, 1, 1, 1, 1, 1, 1, 1, 1, 1, 1, 1, 1, 1, 1, 1, 1, 1, 1, 1, 1, 1, 0, 0, 0, 0, 0, 0, 0, 0, 0, 0, 0, 0, 0, 2, 2, 2, 0, 0, 2, 2, 2, 2, 2, 2, 0, 2, 2, 2, 2, 2, 2, 2, 0, 0, 0, 0, 0, 0, 0, 0, 0, 0, 0, 0, 0, 0, 0, 0, 0, 0, 1, 1, 1, 1, 1, 0, 1, 1, 1, 1, 0, 1, 0, 1, 1, 1, 1, 1, 1, 0, 1, 1, 1, 1, 0, 1, 1, 0, 1, 0, 1, 1, 1, 1, 1, 1, 1, 1, 0, 0, 0, 1, 0, 1, 1, 1, 1, 0, 1, 0, 1, 0, 0, 1, 0, 1, 1, 0, 1, 1, 1, 0, 1, 1, 0, 1, 2, 0, 0, 1, 1, 1, 0, 1, 1, 0, 1, 0, 2, 2, 0, 0, 0, 0, 0, 0, 0, 0, 2, 2, 2, 0, 0, 0, 0, 0, 0, 0, 0, 0, 0, 0, 0, 0, 2, 0, 1, 0, 0, 0, 0, 0, 0, 0, 0, 0, 0, 0, 0, 0, 0, 0, 0, 0, 0, 1, 0, 2, 2, 0, 0, 0, 2, 2, 0, 0, 2, 1, 2, 2, 0, 0, 0, 2, 0, 0, 2, 0, 0, 2, 2, 0, 2, 0, 0, 2, 2, 0, 0, 2, 0, 0, 0, 0, 0, 0, 0, 0, 0, 1, 0, 0, 0, 0, 0, 0, 0, 0, 0, 0, 0, 2, 0, 0, 0, 0, 0, 0, 0, 0, 0, 0, 1, 0, 0, 0, 1, 1, 1, 1, 1, 1, 1, 1, 1, 1, 1, 1, 1, 1, 1, 1, 1, 1, 1, 1, 1, 1, 1, 1, 1, 1, 1, 1, 0, 0, 2, 0, 0, 0, 0, 0, 0, 0, 0, 0, 0, 0, 1, 0, 0, 0, 1, 1, 1, 1, 1, 1, 1, 1, 1, 1, 1, 1, 1, 1, 1, 1, 1, 1, 1, 1, 1, 1, 1, 0, 0, 0, 0, 0, 0, 0, 0, 0, 0, 0, 0, 0, 2, 2, 2, 0, 0, 2, 2, 2, 2, 2, 2, 0, 2, 2, 2, 2, 2, 2, 2, 0, 0, 0, 0, 0, 0, 0, 0, 0, 0, 0, 0, 0, 0, 0, 0, 0, 0, 1, 1, 1, 1, 1, 0, 1, 1, 1, 1, 0, 1, 0, 1, 1, 1, 1, 1, 1, 0, 1, 1, 1, 1, 0, 1, 1, 0, 1, 0, 1, 1, 1, 1, 1, 1, 1, 1, 0, 0, 0, 1, 0, 1, 1, 1, 1, 0, 1, 0, 1, 0, 0, 1, 0, 1, 1, 0, 1, 1, 1, 0, 1, 1, 0, 1, 2, 0, 0, 1, 1, 1, 0, 1, 1, 0, 1, 0, 2, 2, 0, 0, 0, 0, 0, 0, 0, 0, 2, 2, 2, 0, 0, 0, 0, 0, 0, 0, 0, 0, 0, 0, 0, 0, 2, 0, 1, 0, 0, 0, 0])
me_plane_001.materials.append(mat_material)
me_plane_001.materials.append(mat_material_001)
me_plane_001.materials.append(mat_material_002)
me_plane_001.use_remesh_preserve_volume = False
me_plane_001.use_remesh_preserve_attributes = False
me_plane_001.use_mirror_vertex_groups = False
me_plane_001.update()
arm_armature = bpy.data.armatures.new('Armature')  # bones are not reproduced

# ---- objects
ob_lamp = bpy.data.objects.new('Lamp', light_lamp)
ob_armature = bpy.data.objects.new('Armature', arm_armature)
ob_plane_001 = bpy.data.objects.new('Plane.001', me_plane_001)

# ---- transforms, parenting, visibility, modifiers, constraints
ob_lamp.location = (4.076, 1.005, 5.904)
ob_lamp.rotation_euler = (0.6503, 0.05522, 1.866)
ob_lamp.lock_rotations_4d = False
ob_lamp.empty_display_type = 'ARROWS'
ob_lamp.color = (0.0, 0.0, 0.0, 0.0)
ob_lamp.lineart.crease_threshold = 0.0
ob_armature.location = (-0.3562, 2.008, 2.832)
ob_armature.rotation_euler = (-1.629e-07, 0.0, 0.0)
ob_armature.lineart.crease_threshold = 0.0
ob_plane_001.parent = ob_armature
ob_plane_001.matrix_parent_inverse = Matrix(((1.0, 0.0, 0.0, 0.3562), (0.0, 1.0, 0.0, -2.008), (0.0, 0.0, 1.0, -2.832), (0.0, 0.0, 0.0, 1.0)))
ob_plane_001.location = (-2.328e-10, 0.0, 2.384e-07)
ob_plane_001.rotation_euler = (-0.0, -1.572, -0.0)
ob_plane_001.lineart.crease_threshold = 0.0
_vg = ob_plane_001.vertex_groups.new(name='Bone')
for _i, _w in zip([3, 5, 10, 11, 12, 13, 14, 15, 16, 17, 41, 42, 45, 46, 55, 63, 64, 67, 107, 146, 156, 158, 160, 173, 174, 177, 178, 179, 180, 188, 256, 283, 285, 290, 291, 292, 293, 294, 295, 297, 298, 318, 319, 325, 327, 328, 329, 330, 331, 356, 357, 360, 361, 370, 378, 379, 382, 422, 461, 471, 473, 475, 476, 479, 499, 500, 503, 504, 505, 506, 514, 583], [0.05765, 0.179, 0.04657, 0.7313, 0.06685, 0.8631, 0.05417, 0.7123, 0.02548, 0.3019, 0.7514, 0.8745, 0.01373, 0.03255, 0.27, 0.7593, 0.2103, 0.07545, 0.03935, 0.03065, 0.002516, 0.04283, 0.02039, 0.01468, 0.1289, 0.7474, 0.6344, 0.2216, 0.1254, 0.009378, 0.01414, 0.05744, 0.1789, 0.04673, 0.7346, 0.06727, 0.8709, 0.05426, 0.7295, 0.0229, 0.298, 0.07648, 0.2125, 0.7651, 0.8791, 0.05019, 0.7579, 0.05041, 0.2225, 0.7587, 0.8776, 0.01283, 0.03136, 0.2657, 0.7607, 0.2104, 0.07537, 0.03983, 0.03176, 0.002188, 0.002312, 0.03252, 0.01536, 0.01786, 0.0126, 0.1264, 0.7593, 0.6463, 0.2188, 0.1199, 0.001054, 0.01444]): _vg.add([_i], _w, 'REPLACE')
_vg = ob_plane_001.vertex_groups.new(name='Bone.002')
for _i, _w in zip([0, 1, 2, 3, 4, 5, 6, 7, 8, 9, 11, 13, 18, 37, 42, 48, 49, 51, 52, 58, 59, 60, 63, 64, 67, 172, 173, 174, 175, 176, 177, 178, 214, 217, 279, 280, 281, 282, 283, 284, 285, 286, 287, 288, 289, 291, 293, 296, 299, 316, 317, 318, 319, 321, 322, 323, 324, 325, 327, 334, 352, 357, 363, 364, 366, 367, 373, 374, 375, 378, 379, 382, 498, 499, 500, 501, 502, 503, 541, 544, 608], [0.6557, 0.6209, 0.2033, 0.8336, 0.001639, 0.7624, 0.3337, 0.1824, 0.07963, 0.06542, 0.2223, 0.0553, 0.005551, 0.1566, 0.0551, 0.3581, 0.6425, 0.6564, 0.2258, 0.08689, 0.07353, 0.001131, 0.2025, 0.7404, 0.8299, 0.8217, 0.8467, 0.7591, 0.1952, 0.05833, 0.1039, 0.001425, 0.09489, 0.001658, 0.01502, 0.6574, 0.6214, 0.2101, 0.8348, 0.0007327, 0.7637, 0.3338, 0.1823, 0.07965, 0.06526, 0.2213, 0.0532, 0.1412, 0.005273, 0.6383, 0.6586, 0.8293, 0.7395, 0.3674, 0.2282, 0.06071, 0.07636, 0.1984, 0.05288, 0.003228, 0.1503, 0.05429, 0.3581, 0.6424, 0.6566, 0.2258, 0.08657, 0.07346, 0.0009578, 0.202, 0.7408, 0.8304, 0.825, 0.8521, 0.7669, 0.1947, 0.05805, 0.1003, 0.09461, 0.001352, 0.01459]): _vg.add([_i], _w, 'REPLACE')
_vg = ob_plane_001.vertex_groups.new(name='Bone.001')
for _i, _w in zip([0, 1, 3, 5, 6, 7, 8, 9, 18, 20, 21, 22, 23, 25, 27, 39, 40, 43, 44, 48, 49, 51, 52, 53, 58, 59, 60, 61, 64, 66, 67, 172, 173, 175, 176, 181, 182, 183, 184, 214, 279, 280, 281, 283, 285, 286, 287, 288, 289, 299, 301, 302, 303, 304, 306, 308, 316, 317, 318, 319, 321, 322, 323, 324, 334, 336, 337, 338, 339, 341, 354, 355, 358, 359, 363, 364, 366, 367, 368, 373, 374, 375, 376, 379, 382, 498, 499, 501, 502, 507, 508, 509, 510, 541, 608], [0.1038, 0.3323, 0.08255, 0.008436, 0.3889, 0.7396, 0.08135, 0.7388, 0.5979, 0.2032, 0.079, 0.06742, 0.1999, 0.3748, 0.0769, 0.1091, 0.02701, 0.1543, 0.05664, 0.3133, 0.09777, 0.2914, 0.6889, 0.3698, 0.07713, 0.7148, 0.3827, 0.08255, 0.004979, 0.0005459, 0.0739, 0.1274, 0.002482, 0.7746, 0.8484, 0.8061, 0.7253, 0.247, 0.06179, 0.08801, 0.8298, 0.1035, 0.3322, 0.08219, 0.007983, 0.3892, 0.7399, 0.08173, 0.7386, 0.5963, 0.1967, 0.08092, 0.0536, 0.1982, 0.3741, 0.07068, 0.09535, 0.2886, 0.07464, 0.00541, 0.3079, 0.686, 0.05288, 0.7092, 0.3613, 0.1514, 0.09682, 0.05585, 0.3704, 0.07459, 0.1088, 0.022, 0.1514, 0.05359, 0.3134, 0.09758, 0.2913, 0.689, 0.3695, 0.0769, 0.7146, 0.3815, 0.08037, 0.004814, 0.07377, 0.1257, 0.000816, 0.7756, 0.8498, 0.8075, 0.7257, 0.2419, 0.05414, 0.08792, 0.8311]): _vg.add([_i], _w, 'REPLACE')
_vg = ob_plane_001.vertex_groups.new(name='Bone.003')
for _i, _w in zip([7, 9, 18, 20, 22, 23, 24, 25, 27, 29, 31, 32, 33, 34, 39, 43, 44, 47, 52, 53, 56, 59, 60, 61, 66, 181, 182, 183, 184, 185, 186, 187, 266, 279, 287, 289, 299, 301, 303, 304, 305, 306, 308, 310, 312, 313, 314, 315, 322, 324, 334, 336, 337, 338, 339, 340, 341, 343, 345, 347, 349, 354, 358, 359, 362, 367, 368, 371, 374, 375, 376, 381, 507, 508, 509, 510, 511, 512, 513, 593, 594, 602, 608], [0.02917, 0.1239, 0.259, 0.5215, 0.2852, 0.09196, 0.03542, 0.4876, 0.7253, 0.155, 0.04768, 0.005901, 0.01367, 0.01161, 0.08402, 0.5176, 0.259, 0.1095, 0.05027, 0.4456, 0.03913, 0.1487, 0.4498, 0.7125, 0.2298, 0.05974, 0.1641, 0.6787, 0.6842, 0.165, 0.05288, 0.0366, 0.05207, 0.01141, 0.03198, 0.1301, 0.2743, 0.5749, 0.4352, 0.09091, 0.06966, 0.4897, 0.7503, 0.1524, 0.0472, 0.005159, 0.01361, 0.01153, 0.05229, 0.1549, 0.4756, 0.5395, 0.08485, 0.3318, 0.4626, 0.1208, 0.7213, 0.2261, 0.1076, 0.01347, 0.01154, 0.08402, 0.5445, 0.2953, 0.1089, 0.05112, 0.4464, 0.05367, 0.1521, 0.4605, 0.7201, 0.2289, 0.06039, 0.1651, 0.6918, 0.7248, 0.1628, 0.05134, 0.03584, 0.05198, 0.06863, 0.04365, 0.01185]): _vg.add([_i], _w, 'REPLACE')
_vg = ob_plane_001.vertex_groups.new(name='Bone.004')
for _i, _w in zip([20, 22, 24, 26, 27, 28, 29, 30, 31, 32, 33, 34, 35, 36, 43, 44, 47, 50, 61, 62, 66, 183, 184, 185, 186, 187, 266, 275, 277, 299, 301, 303, 305, 307, 308, 309, 310, 311, 312, 313, 314, 315, 336, 338, 341, 342, 343, 344, 345, 346, 347, 348, 349, 350, 351, 358, 359, 362, 365, 371, 375, 376, 377, 381, 509, 510, 511, 512, 513, 593, 594, 604, 606], [0.009827, 0.05088, 0.04653, 0.1066, 0.1494, 0.6052, 0.7889, 0.9184, 0.925, 0.9372, 0.9443, 0.9443, 0.3474, 0.8569, 0.01549, 0.02141, 0.8577, 0.9346, 0.1679, 0.0198, 0.7193, 0.03646, 0.168, 0.6741, 0.8941, 0.9276, 0.9232, 0.0742, 0.03786, 0.01221, 0.09092, 0.2405, 0.0842, 0.1046, 0.1478, 0.6079, 0.8005, 0.9226, 0.9261, 0.9389, 0.9444, 0.9444, 0.03401, 0.04169, 0.1725, 0.05353, 0.7307, 0.5125, 0.8627, 0.9929, 0.9446, 0.9472, 0.9445, 0.3391, 0.8559, 0.06436, 0.0804, 0.8603, 0.9355, 0.0004464, 0.01314, 0.1664, 0.006288, 0.725, 0.03884, 0.1854, 0.703, 0.9019, 0.9294, 0.9236, 0.9061, 0.06816, 0.02895]): _vg.add([_i], _w, 'REPLACE')
_vg = ob_plane_001.vertex_groups.new(name='Bone.031')
for _i, _w in zip([9, 18, 20, 22, 24, 26, 27, 28, 29, 30, 35, 36, 43, 44, 50, 56, 59, 60, 62, 184, 185, 186, 267, 268, 269, 270, 271, 272, 273, 274, 275, 276, 277, 301, 303, 334, 336, 338, 340, 342, 344, 350, 358, 359, 371, 375, 377, 602, 605, 606], [0.03035, 0.06923, 0.2065, 0.5538, 0.8751, 0.8695, 0.02746, 0.3534, 0.03296, 0.05368, 0.5771, 0.1244, 0.2091, 0.5025, 0.02884, 0.8076, 0.02798, 0.08133, 0.9071, 0.07957, 0.1399, 0.04174, 0.9538, 1.001, 0.9977, 0.99, 0.9873, 0.9789, 0.9779, 0.9908, 0.8923, 0.7372, 0.778, 0.02978, 0.03331, 0.06214, 0.1433, 0.2828, 0.3707, 0.4022, 0.2321, 0.0604, 0.0882, 0.1416, 0.1026, 0.043, 0.03408, 0.4331, 0.1821, 0.1223]): _vg.add([_i], _w, 'REPLACE')
_vg = ob_plane_001.vertex_groups.new(name='Bone.032')
for _i, _w in zip([20, 22, 35, 43, 44, 56, 60, 62, 267, 275, 276, 277, 299, 301, 303, 305, 307, 309, 310, 311, 334, 336, 338, 340, 342, 344, 350, 351, 358, 359, 365, 371, 375, 377, 510, 511, 512, 595, 596, 597, 598, 599, 600, 601, 602, 603, 604, 605, 606], [0.02791, 0.03912, 0.06933, 0.07462, 0.1423, 0.1227, 0.03184, 0.0569, 0.03702, 0.0293, 0.2295, 0.1784, 0.035, 0.09722, 0.2346, 0.8149, 0.8738, 0.3541, 0.02606, 0.05035, 0.04209, 0.1116, 0.2797, 0.4637, 0.5415, 0.2529, 0.5946, 0.1269, 0.1401, 0.4255, 0.02806, 0.8087, 0.04889, 0.9368, 0.03082, 0.117, 0.03681, 0.9684, 1.002, 0.9982, 0.9917, 0.9864, 0.9737, 0.9654, 0.4955, 0.996, 0.9085, 0.7869, 0.8387]): _vg.add([_i], _w, 'REPLACE')
_vg = ob_plane_001.vertex_groups.new(name='Bone.005')
for _i, _w in zip([19, 21, 23, 25, 39, 40, 53, 57, 181, 182, 205, 279, 304, 333, 335, 337, 339, 354, 355, 368, 372], [0.07349, 0.3431, 0.3258, 0.05135, 0.3395, 0.3633, 0.064, 0.07004, 0.06549, 0.05005, 0.06287, 0.01702, 0.0008267, 0.1027, 0.3128, 0.2782, 0.03494, 0.114, 0.08973, 0.005238, 0.05519]): _vg.add([_i], _w, 'REPLACE')
_vg = ob_plane_001.vertex_groups.new(name='Bone.016')
for _i, _w in zip([19, 21, 23, 25, 39, 40, 53, 57, 181, 182, 205, 279, 304, 333, 335, 337, 339, 354, 355, 368, 372], [0.07349, 0.3431, 0.3258, 0.05135, 0.3395, 0.3633, 0.064, 0.07004, 0.06549, 0.05005, 0.06287, 0.01702, 0.0008267, 0.1027, 0.3128, 0.2782, 0.03494, 0.114, 0.08973, 0.005238, 0.05519]): _vg.add([_i], _w, 'REPLACE')
_vg = ob_plane_001.vertex_groups.new(name='Bone.006')
for _i, _w in zip([0, 6, 8, 19, 21, 40, 48, 49, 57, 58, 68, 69, 70, 71, 72, 74, 176, 197, 200, 204, 205, 214, 217, 221, 222, 279, 316, 321, 323, 333, 335, 363, 372, 373, 385, 532, 541, 544, 549], [0.0292, 0.1995, 0.713, 0.7773, 0.1812, 0.1112, 0.1864, 0.02589, 0.5136, 0.4157, 0.2668, 0.0856, 0.1983, 0.05922, 0.01994, 0.009589, 0.05361, 0.9098, 0.1012, 0.1076, 0.6585, 0.5731, 0.3825, 0.08901, 0.5351, 0.01009, 0.007741, 0.1104, 0.2919, 0.2992, 0.06202, 0.04719, 0.1316, 0.1609, 0.02165, 0.02567, 0.06215, 0.00246, 0.1388]): _vg.add([_i], _w, 'REPLACE')
_vg = ob_plane_001.vertex_groups.new(name='Bone.007')
for _i, _w in zip([6, 8, 19, 48, 57, 58, 68, 69, 70, 71, 72, 73, 74, 75, 76, 77, 78, 79, 80, 81, 82, 83, 84, 86, 193, 196, 197, 199, 200, 201, 203, 204, 205, 208, 210, 212, 213, 214, 216, 217, 220, 221, 222, 223, 224, 225, 321, 323, 333, 372, 373, 549], [0.005859, 0.08688, 0.0858, 0.03219, 0.1561, 0.1435, 0.6676, 0.8969, 0.6978, 0.9111, 0.9503, 0.9882, 0.9501, 0.9887, 0.5243, 0.8792, 0.518, 0.8816, 0.2228, 0.1458, 0.2084, 0.154, 0.03407, 0.01565, 0.9125, 0.9941, 0.0538, 0.1519, 0.8904, 0.9852, 0.2136, 0.8588, 0.1525, 0.8751, 0.02091, 0.004085, 0.9312, 0.1318, 0.2028, 0.5193, 0.4979, 0.874, 0.182, 0.8749, 0.9887, 0.1656, 0.007351, 0.102, 0.09363, 0.0308, 0.05562, 0.04301]): _vg.add([_i], _w, 'REPLACE')
_vg = ob_plane_001.vertex_groups.new(name='Bone.008')
for _i, _w in zip([76, 77, 78, 79, 80, 81, 82, 83, 84, 85, 86, 87, 88, 89, 90, 91, 92, 93, 94, 95, 96, 98, 171, 193, 195, 198, 199, 203, 207, 208, 210, 212, 213, 215, 216, 219, 220, 223, 225, 226, 228, 229], [0.4757, 0.1204, 0.4819, 0.118, 0.779, 0.8529, 0.7921, 0.8444, 0.9659, 0.9711, 0.9673, 0.9684, 1.036, 0.8919, 0.9774, 0.9033, 0.7413, 0.05154, 0.3362, 0.05655, 0.04781, 0.005491, 0.9482, 0.08774, 0.9837, 0.1354, 0.8479, 0.7851, 0.9253, 0.1246, 0.9591, 0.9741, 0.04548, 0.3645, 0.7982, 0.9739, 0.5027, 0.1253, 0.8336, 0.9296, 0.9759, 0.07516]): _vg.add([_i], _w, 'REPLACE')
_vg = ob_plane_001.vertex_groups.new(name='Bone.009')
for _i, _w in zip([89, 91, 92, 93, 94, 95, 96, 97, 98, 99, 100, 101, 102, 103, 171, 194, 198, 202, 206, 207, 209, 211, 215, 218, 226, 227, 229], [0.05366, 0.04574, 0.1292, 0.4742, 0.3319, 0.4717, 0.4755, 0.5001, 0.4861, 0.4982, 0.4998, 0.5038, 0.4995, 0.5006, 0.001325, 0.5037, 0.4324, 0.5004, 0.5003, 0.02333, 0.5012, 0.4927, 0.3177, 0.4999, 0.01928, 0.5, 0.4624]): _vg.add([_i], _w, 'REPLACE')
_vg = ob_plane_001.vertex_groups.new(name='Bone.010')
for _i, _w in zip([39, 40, 300, 302, 304, 306, 335, 337, 339, 354, 355, 368, 507, 508, 532, 608], [0.04155, 0.00539, 0.07236, 0.33, 0.3123, 0.04446, 0.0912, 0.1132, 0.0006364, 0.2712, 0.2996, 0.05064, 0.06245, 0.04501, 0.0543, 0.01389]): _vg.add([_i], _w, 'REPLACE')
_vg = ob_plane_001.vertex_groups.new(name='Bone.017')
for _i, _w in zip([39, 40, 300, 302, 304, 306, 335, 337, 339, 354, 355, 368, 507, 508, 532, 608], [0.04155, 0.00539, 0.07236, 0.33, 0.3123, 0.04446, 0.0912, 0.1132, 0.0006364, 0.2712, 0.2996, 0.05064, 0.06245, 0.04501, 0.0543, 0.01389]): _vg.add([_i], _w, 'REPLACE')
_vg = ob_plane_001.vertex_groups.new(name='Bone.011')
for _i, _w in zip([40, 48, 57, 58, 70, 205, 214, 217, 222, 280, 286, 288, 300, 302, 316, 321, 323, 333, 335, 355, 363, 364, 372, 373, 383, 384, 385, 386, 387, 389, 502, 524, 527, 531, 532, 541, 544, 548, 549, 608], [0.002542, 0.05772, 0.1263, 0.227, 0.05031, 0.03237, 0.08635, 0.02356, 0.157, 0.03131, 0.202, 0.7165, 0.7656, 0.1787, 0.01295, 0.1284, 0.4153, 0.2728, 0.06326, 0.1217, 0.1954, 0.03006, 0.5098, 0.4835, 0.274, 0.08687, 0.2075, 0.05005, 0.02238, 0.01059, 0.05289, 0.8916, 0.1158, 0.1047, 0.6467, 0.5974, 0.3934, 0.07793, 0.5572, 0.009164]): _vg.add([_i], _w, 'REPLACE')
_vg = ob_plane_001.vertex_groups.new(name='Bone.012')
for _i, _w in zip([57, 58, 222, 286, 288, 300, 321, 323, 333, 363, 372, 373, 383, 384, 385, 386, 387, 388, 389, 390, 391, 392, 393, 394, 395, 396, 397, 398, 399, 401, 520, 523, 524, 526, 527, 528, 530, 531, 532, 535, 537, 539, 540, 541, 543, 544, 547, 548, 549, 550, 551, 552], [0.03303, 0.0586, 0.04049, 0.007052, 0.08911, 0.08995, 0.008989, 0.1073, 0.09078, 0.03312, 0.1682, 0.1454, 0.6653, 0.8946, 0.7049, 0.9253, 0.9498, 0.9876, 0.9525, 0.9911, 0.524, 0.8773, 0.5181, 0.8845, 0.2233, 0.1481, 0.2076, 0.1517, 0.03563, 0.01441, 0.9055, 0.9923, 0.06427, 0.1594, 0.874, 0.9855, 0.2141, 0.8615, 0.1513, 0.8752, 0.02103, 0.004272, 0.9319, 0.133, 0.2024, 0.5199, 0.4978, 0.892, 0.176, 0.8812, 0.9913, 0.1606]): _vg.add([_i], _w, 'REPLACE')
_vg = ob_plane_001.vertex_groups.new(name='Bone.013')
for _i, _w in zip([391, 392, 393, 394, 395, 396, 397, 398, 399, 400, 401, 402, 403, 404, 405, 406, 407, 408, 409, 410, 411, 413, 496, 520, 522, 525, 526, 530, 534, 535, 537, 539, 540, 542, 543, 546, 547, 550, 552, 553, 555, 556], [0.476, 0.1222, 0.4818, 0.1152, 0.7785, 0.8505, 0.7929, 0.8468, 0.9652, 0.9701, 0.968, 0.9696, 1.034, 0.8899, 0.9786, 0.9055, 0.7338, 0.05274, 0.336, 0.05526, 0.04878, 0.005167, 0.9449, 0.09471, 0.9817, 0.1385, 0.8404, 0.7847, 0.9254, 0.1245, 0.9591, 0.974, 0.04494, 0.3641, 0.7986, 0.9736, 0.5028, 0.1191, 0.8386, 0.9329, 0.9779, 0.07284]): _vg.add([_i], _w, 'REPLACE')
_vg = ob_plane_001.vertex_groups.new(name='Bone.014')
for _i, _w in zip([404, 406, 407, 408, 409, 410, 411, 412, 413, 414, 415, 416, 417, 418, 496, 521, 525, 529, 533, 534, 536, 538, 542, 545, 553, 554, 556], [0.05464, 0.04351, 0.133, 0.4736, 0.332, 0.4723, 0.4753, 0.5, 0.4862, 0.4983, 0.4998, 0.5038, 0.4995, 0.5007, 0.004464, 0.5034, 0.4308, 0.5004, 0.5003, 0.02322, 0.5012, 0.4925, 0.3179, 0.4999, 0.01613, 0.5001, 0.4636]): _vg.add([_i], _w, 'REPLACE')
_vg = ob_plane_001.vertex_groups.new(name='Bone.018')
for _i, _w in zip([46, 65, 326, 380], [0.02326, 0.02601, 0.05208, 0.02649]): _vg.add([_i], _w, 'REPLACE')
_vg = ob_plane_001.vertex_groups.new(name='Bone.015')
for _i, _w in zip([0, 2, 4, 10, 12, 14, 16, 37, 38, 45, 46, 49, 65, 104, 105, 106, 107, 108, 109, 110, 111, 112, 113, 115, 116, 118, 119, 121, 122, 146, 156, 172, 173, 174, 177, 178, 179, 237, 239, 240, 242, 245, 256, 264, 280, 282, 296, 316, 320, 326, 328, 330, 352, 353, 360, 361, 364, 380, 423, 424, 425, 471, 566, 569], [0.1539, 0.7331, 0.9399, 0.7162, 0.1795, 0.165, 0.06755, 0.6784, 0.8442, 0.0619, 0.07616, 0.1312, 0.1981, 0.2073, 0.8417, 0.08593, 0.1364, 0.8123, 0.06006, 0.1012, 0.03668, 0.06416, 0.6888, 0.5995, 0.0548, 0.01974, 0.1256, 0.2662, 0.06522, 0.129, 0.03784, 0.01074, 0.08771, 0.09358, 0.07947, 0.05483, 0.02157, 0.231, 0.8692, 0.7352, 0.914, 0.0737, 0.1218, 0.07476, 0.02006, 0.04503, 0.5282, 0.1101, 0.6123, 0.154, 0.05121, 0.04531, 0.2094, 0.2438, 0.03652, 0.01489, 0.07729, 0.1137, 0.0729, 0.004889, 0.03004, 0.002725, 0.02767, 0.07257]): _vg.add([_i], _w, 'REPLACE')
_vg = ob_plane_001.vertex_groups.new(name='Bone.020')
for _i, _w in zip([10, 12, 14, 16, 45, 46, 65, 104, 105, 106, 107, 108, 109, 110, 111, 112, 113, 114, 115, 116, 117, 118, 119, 120, 121, 122, 123, 124, 125, 126, 127, 128, 129, 130, 131, 146, 155, 156, 157, 178, 179, 232, 233, 234, 237, 239, 240, 241, 244, 245, 249, 253, 254, 255, 256, 257, 258, 262, 264, 278, 294, 297, 326, 328, 330, 360, 361, 380, 424, 425, 426, 461, 471, 473, 583, 591], [0.2084, 0.5467, 0.3733, 0.1627, 0.5079, 0.3287, 0.4115, 0.7696, 0.1368, 0.805, 0.6659, 0.1286, 0.6312, 0.7621, 0.7867, 0.93, 0.2996, 0.9579, 0.3801, 0.9283, 0.9565, 0.9622, 0.8704, 0.988, 0.7246, 0.9338, 0.9841, 0.851, 0.4965, 0.8451, 0.4962, 0.1343, 0.05503, 0.163, 0.08002, 0.3785, 0.04224, 0.1341, 0.005642, 0.05104, 0.06237, 0.9844, 0.08988, 0.9106, 0.7621, 0.09542, 0.2462, 0.2157, 0.9445, 0.9247, 0.8634, 1.011, 0.08513, 0.9299, 0.5585, 0.9434, 0.07553, 0.4176, 0.7354, 0.4688, 0.0301, 0.004657, 0.3191, 0.3304, 0.2118, 0.2087, 0.1543, 0.2375, 0.1274, 0.07983, 0.0696, 0.08619, 0.09689, 0.06156, 0.06255, 0.03485]): _vg.add([_i], _w, 'REPLACE')
_vg = ob_plane_001.vertex_groups.new(name='Bone.021')
for _i, _w in zip([124, 125, 126, 127, 128, 129, 130, 131, 132, 133, 134, 135, 136, 137, 138, 139, 143, 145, 149, 150, 231, 233, 234, 236, 238, 241, 243, 244, 246, 249, 250, 252, 254, 255, 258, 259, 260, 261, 262, 263, 265, 278], [0.1436, 0.5035, 0.1476, 0.5042, 0.8642, 0.9449, 0.8349, 0.9202, 0.9919, 0.9969, 0.9848, 0.9937, 0.1581, 0.9516, 0.104, 0.9357, 0.3357, 0.3353, 0.07463, 0.09102, 0.892, 0.9099, 0.08995, 0.9954, 0.9522, 0.7815, 0.06499, 0.02957, 0.8855, 0.145, 0.0439, 0.9912, 0.9155, 0.06955, 0.9245, 0.3552, 0.06166, 0.9558, 0.5825, 0.366, 0.9934, 0.5313]): _vg.add([_i], _w, 'REPLACE')
_vg = ob_plane_001.vertex_groups.new(name='Bone.022')
for _i, _w in zip([136, 138, 139, 140, 141, 142, 143, 144, 145, 147, 148, 149, 150, 151, 152, 153, 230, 231, 235, 243, 246, 247, 248, 250, 251, 259, 260, 263], [0.4209, 0.4479, 0.01415, 0.5002, 0.4999, 0.4956, 0.3322, 0.4989, 0.3323, 0.5007, 0.5007, 0.4627, 0.4545, 0.4966, 0.507, 0.4905, 0.5058, 0.05397, 0.4882, 0.4674, 0.0572, 0.5006, 0.5005, 0.4765, 0.5043, 0.3224, 0.4692, 0.317]): _vg.add([_i], _w, 'REPLACE')
_vg = ob_plane_001.vertex_groups.new(name='Bone.023')
for _i, _w in zip([12, 13, 14, 15, 16, 17, 41, 42, 45, 46, 54, 55, 106, 107, 109, 111, 146, 155, 156, 157, 158, 160, 161, 163, 177, 178, 179, 180, 188, 189, 256, 264, 292, 293, 294, 295, 297, 298, 327, 328, 329, 330, 331, 332, 356, 357, 360, 361, 369, 370, 421, 422, 424, 426, 461, 470, 471, 472, 473, 474, 475, 476, 479, 480, 481, 484, 503, 504, 505, 506, 514, 515, 583, 591], [0.1557, 0.06134, 0.3044, 0.2599, 0.5964, 0.6681, 0.2312, 0.05939, 0.1168, 0.2829, 0.02829, 0.7187, 0.05914, 0.1101, 0.1025, 0.05278, 0.2905, 0.7279, 0.6354, 0.8374, 0.9223, 0.957, 0.05216, 0.0662, 0.03401, 0.2207, 0.6345, 0.7835, 0.8145, 0.0545, 0.1743, 0.09429, 0.1567, 0.05729, 0.3073, 0.2465, 0.6051, 0.6763, 0.05883, 0.1473, 0.2281, 0.351, 0.7703, 0.007719, 0.2252, 0.05765, 0.1157, 0.2848, 0.02596, 0.7245, 0.05937, 0.1106, 0.1026, 0.05388, 0.2907, 0.7431, 0.6491, 0.8462, 0.6388, 0.8431, 0.9338, 0.957, 0.9594, 0.04705, 0.06329, 0.06536, 0.0287, 0.2165, 0.6451, 0.798, 0.8298, 0.05201, 0.1749, 0.09478]): _vg.add([_i], _w, 'REPLACE')
_vg = ob_plane_001.vertex_groups.new(name='Bone.024')
for _i, _w in zip([14, 16, 46, 54, 146, 154, 155, 156, 157, 159, 161, 163, 164, 166, 179, 180, 188, 189, 190, 294, 297, 330, 332, 361, 369, 461, 469, 470, 471, 472, 473, 474, 477, 478, 480, 481, 484, 485, 487, 488, 505, 506, 514, 515, 516], [0.04048, 0.08784, 0.03236, 0.9024, 0.03608, 0.9219, 0.1666, 0.07112, 0.08692, 0.03354, 0.9257, 0.9285, 0.03841, 0.05088, 0.02873, 0.05641, 0.1312, 0.9055, 0.03126, 0.03885, 0.0835, 0.03735, 0.9251, 0.03135, 0.9062, 0.03545, 0.9224, 0.1583, 0.06308, 0.08147, 0.06905, 0.08381, 0.03808, 0.03687, 0.932, 0.9302, 0.9298, 0.03916, 0.04963, 0.05178, 0.02583, 0.05136, 0.1234, 0.9115, 0.03639]): _vg.add([_i], _w, 'REPLACE')
_vg = ob_plane_001.vertex_groups.new(name='Bone.025')
for _i, _w in zip([54, 154, 159, 162, 164, 165, 166, 167, 168, 169, 170, 189, 190, 191, 192, 332, 369, 469, 477, 478, 482, 483, 485, 486, 487, 488, 489, 490, 491, 492, 493, 494, 495, 497, 515, 516, 517, 518, 519], [0.05029, 0.05493, 0.9656, 0.9941, 0.9614, 0.9818, 0.9456, 0.9932, 0.9986, 0.9961, 0.9986, 0.03458, 0.9669, 0.9959, 0.9996, 0.04283, 0.04825, 0.05467, 0.9619, 0.9621, 0.9932, 0.9934, 0.9606, 0.9781, 0.9469, 0.9446, 0.993, 0.9983, 0.9963, 0.9998, 0.996, 0.9986, 0.9984, 0.9986, 0.03196, 0.9616, 0.9951, 0.9996, 0.9999]): _vg.add([_i], _w, 'REPLACE')
_vg = ob_plane_001.vertex_groups.new(name='Bone.019')
for _i, _w in zip([361], [0.02541]): _vg.add([_i], _w, 'REPLACE')
_vg = ob_plane_001.vertex_groups.new(name='Bone.026')
for _i, _w in zip([2, 37, 38, 45, 46, 49, 65, 108, 109, 110, 242, 280, 282, 284, 290, 292, 294, 296, 297, 316, 320, 326, 328, 330, 352, 353, 360, 361, 364, 380, 419, 420, 421, 422, 423, 424, 425, 426, 427, 428, 430, 431, 433, 434, 436, 437, 461, 471, 473, 498, 499, 500, 503, 504, 505, 564, 566, 567, 569, 572, 583, 591], [0.004305, 0.1266, 0.1212, 0.03299, 0.01808, 0.05412, 0.08744, 0.02594, 0.00354, 0.01153, 0.03358, 0.1415, 0.7059, 0.9364, 0.7183, 0.1788, 0.1636, 0.2935, 0.0675, 0.08058, 0.3457, 0.1192, 0.05686, 0.04891, 0.6036, 0.7203, 0.07619, 0.07913, 0.1085, 0.1543, 0.2043, 0.8397, 0.08521, 0.1356, 0.7784, 0.06562, 0.0833, 0.03531, 0.06414, 0.6899, 0.6005, 0.0539, 0.0003783, 0.1421, 0.2846, 0.0644, 0.1247, 0.001611, 0.033, 0.005587, 0.08234, 0.08796, 0.07537, 0.05221, 0.0182, 0.244, 0.8534, 0.7322, 0.8855, 0.07238, 0.1212, 0.07424]): _vg.add([_i], _w, 'REPLACE')
_vg = ob_plane_001.vertex_groups.new(name='Bone.027')
for _i, _w in zip([14, 16, 45, 46, 65, 109, 110, 111, 146, 156, 256, 264, 290, 292, 294, 297, 326, 328, 330, 360, 361, 380, 419, 420, 421, 422, 423, 424, 425, 426, 427, 428, 429, 430, 431, 432, 433, 434, 435, 436, 437, 438, 439, 440, 441, 442, 443, 444, 445, 446, 461, 470, 471, 473, 474, 504, 505, 559, 560, 561, 564, 566, 567, 568, 571, 572, 576, 580, 581, 582, 583, 584, 585, 589, 591, 607], [0.0273, 0.006421, 0.2013, 0.1535, 0.2466, 0.1244, 0.08501, 0.07068, 0.08048, 0.05744, 0.06025, 0.03331, 0.2065, 0.5461, 0.3713, 0.1616, 0.3356, 0.3178, 0.2085, 0.4855, 0.3238, 0.4367, 0.7729, 0.1345, 0.8051, 0.6657, 0.1282, 0.6218, 0.7773, 0.7876, 0.9297, 0.295, 0.9574, 0.37, 0.9282, 0.9569, 0.9724, 0.8518, 0.9863, 0.7018, 0.9324, 0.986, 0.8488, 0.4963, 0.849, 0.4968, 0.137, 0.05805, 0.159, 0.07489, 0.3736, 0.03706, 0.09355, 0.1293, 0.002019, 0.04765, 0.0602, 0.9799, 0.0976, 0.9016, 0.7459, 0.09364, 0.2408, 0.215, 0.9461, 0.9247, 0.8761, 1.011, 0.07227, 0.9311, 0.5553, 0.9435, 0.07477, 0.4181, 0.7344, 0.469]): _vg.add([_i], _w, 'REPLACE')
_vg = ob_plane_001.vertex_groups.new(name='Bone.028')
for _i, _w in zip([439, 440, 441, 442, 443, 444, 445, 446, 447, 448, 449, 450, 451, 452, 453, 454, 458, 460, 464, 465, 558, 560, 561, 562, 563, 565, 568, 570, 571, 573, 576, 577, 579, 581, 582, 585, 586, 587, 588, 589, 590, 592, 607], [0.1462, 0.5037, 0.1438, 0.5035, 0.8615, 0.9419, 0.8389, 0.9252, 0.9895, 0.9964, 0.9879, 0.9947, 0.1571, 0.9469, 0.09956, 0.944, 0.3382, 0.3393, 0.07494, 0.0778, 0.8701, 0.9021, 0.09819, 0.01551, 0.9938, 0.9531, 0.7823, 0.06247, 0.02909, 0.908, 0.1314, 0.02638, 0.9934, 0.9282, 0.06822, 0.9252, 0.3575, 0.05422, 0.9547, 0.582, 0.3872, 0.9936, 0.5311]): _vg.add([_i], _w, 'REPLACE')
_vg = ob_plane_001.vertex_groups.new(name='Bone.029')
for _i, _w in zip([451, 452, 453, 454, 455, 456, 457, 458, 459, 460, 462, 463, 464, 465, 466, 467, 468, 557, 558, 562, 570, 573, 574, 575, 577, 578, 586, 587, 590], [0.4214, 0.003018, 0.4502, 0.00589, 0.5003, 0.5004, 0.4961, 0.3309, 0.4983, 0.3303, 0.5056, 0.5006, 0.4625, 0.4611, 0.4907, 0.5058, 0.4899, 0.5017, 0.06492, 0.4836, 0.4687, 0.04195, 0.5008, 0.5013, 0.4809, 0.5042, 0.3213, 0.4729, 0.3064]): _vg.add([_i], _w, 'REPLACE')
_vg = ob_plane_001.vertex_groups.new(name='IK.L')
for _i, _w in zip([89, 91, 92, 93, 94, 95, 96, 97, 98, 99, 100, 101, 102, 103, 171, 194, 198, 202, 206, 207, 209, 211, 215, 218, 226, 227, 229], [0.05366, 0.04574, 0.1292, 0.4742, 0.3319, 0.4717, 0.4755, 0.5001, 0.4861, 0.4982, 0.4998, 0.5038, 0.4995, 0.5006, 0.001325, 0.5037, 0.4324, 0.5004, 0.5003, 0.02333, 0.5012, 0.4927, 0.3177, 0.4999, 0.01928, 0.5, 0.4624]): _vg.add([_i], _w, 'REPLACE')
_vg = ob_plane_001.vertex_groups.new(name='IKBak')
for _i, _w in zip([136, 138, 139, 140, 141, 142, 143, 144, 145, 147, 148, 149, 150, 151, 152, 153, 230, 231, 235, 243, 246, 247, 248, 250, 251, 259, 260, 263], [0.4209, 0.4479, 0.01415, 0.5002, 0.4999, 0.4956, 0.3322, 0.4989, 0.3323, 0.5007, 0.5007, 0.4627, 0.4545, 0.4966, 0.507, 0.4905, 0.5058, 0.05397, 0.4882, 0.4674, 0.0572, 0.5006, 0.5005, 0.4765, 0.5043, 0.3224, 0.4692, 0.317]): _vg.add([_i], _w, 'REPLACE')
_vg = ob_plane_001.vertex_groups.new(name='IK.L.001')
for _i, _w in zip([404, 406, 407, 408, 409, 410, 411, 412, 413, 414, 415, 416, 417, 418, 496, 521, 525, 529, 533, 534, 536, 538, 542, 545, 553, 554, 556], [0.05464, 0.04351, 0.133, 0.4736, 0.332, 0.4723, 0.4753, 0.5, 0.4862, 0.4983, 0.4998, 0.5038, 0.4995, 0.5007, 0.004464, 0.5034, 0.4308, 0.5004, 0.5003, 0.02322, 0.5012, 0.4925, 0.3179, 0.4999, 0.01613, 0.5001, 0.4636]): _vg.add([_i], _w, 'REPLACE')
_vg = ob_plane_001.vertex_groups.new(name='IKBak.001')
for _i, _w in zip([451, 452, 453, 454, 455, 456, 457, 458, 459, 460, 462, 463, 464, 465, 466, 467, 468, 557, 558, 562, 570, 573, 574, 575, 577, 578, 586, 587, 590], [0.4214, 0.003018, 0.4502, 0.00589, 0.5003, 0.5004, 0.4961, 0.3309, 0.4983, 0.3303, 0.5056, 0.5006, 0.4625, 0.4611, 0.4907, 0.5058, 0.4899, 0.5017, 0.06492, 0.4836, 0.4687, 0.04195, 0.5008, 0.5013, 0.4809, 0.5042, 0.3213, 0.4729, 0.3064]): _vg.add([_i], _w, 'REPLACE')
_m = ob_plane_001.modifiers.new('Armature', 'ARMATURE')
_m.object = ob_armature
_m = ob_plane_001.modifiers.new('Auto Smooth', 'NODES')
_m.node_group = ng_auto_smooth
_gi = [s.identifier for s in ng_auto_smooth.interface.items_tree if s.item_type == 'SOCKET' and s.in_out == 'INPUT']
_m[_gi[1]] = 0.5236  # Angle

# ---- collection membership
col_collection_1.objects.link(ob_lamp)
col_collection_2.objects.link(ob_armature)
col_collection_2.objects.link(ob_plane_001)

# ---- scene / render settings (as saved in the file)
scene.frame_start = 6; scene.frame_end = 44; scene.frame_set(22)
scene.render.engine = 'BLENDER_EEVEE_NEXT'
scene.render.resolution_percentage = 50
scene.render.dither_intensity = 0.0
scene.cycles.use_denoising = False
scene.cycles.samples = 128
scene.cycles.sampling_pattern = 'TABULATED_SOBOL'
scene.cycles.use_adaptive_sampling = False
scene.cycles.use_light_tree = False
scene.cycles.blur_glossy = 0.0
scene.cycles.sample_clamp_indirect = 0.0
scene.view_settings.view_transform = 'Standard'
bpy.context.view_layer.update()

# ---- added for rendering (the .blend has no active camera): camera
cam_auto = bpy.data.cameras.new('AutoCamera')
cam_auto.lens = 50.0
cam_auto.sensor_width = 36.0
cam_auto.clip_end = 1000.0
ob_auto_camera = bpy.data.objects.new('AutoCamera', cam_auto)
scene.collection.objects.link(ob_auto_camera)
ob_auto_camera.location = (9.51775, -11.151, 10.077)
ob_auto_camera.rotation_euler = (1.09748, -7.21219e-08, 0.694738)
scene.camera = ob_auto_camera
bpy.context.view_layer.update()
